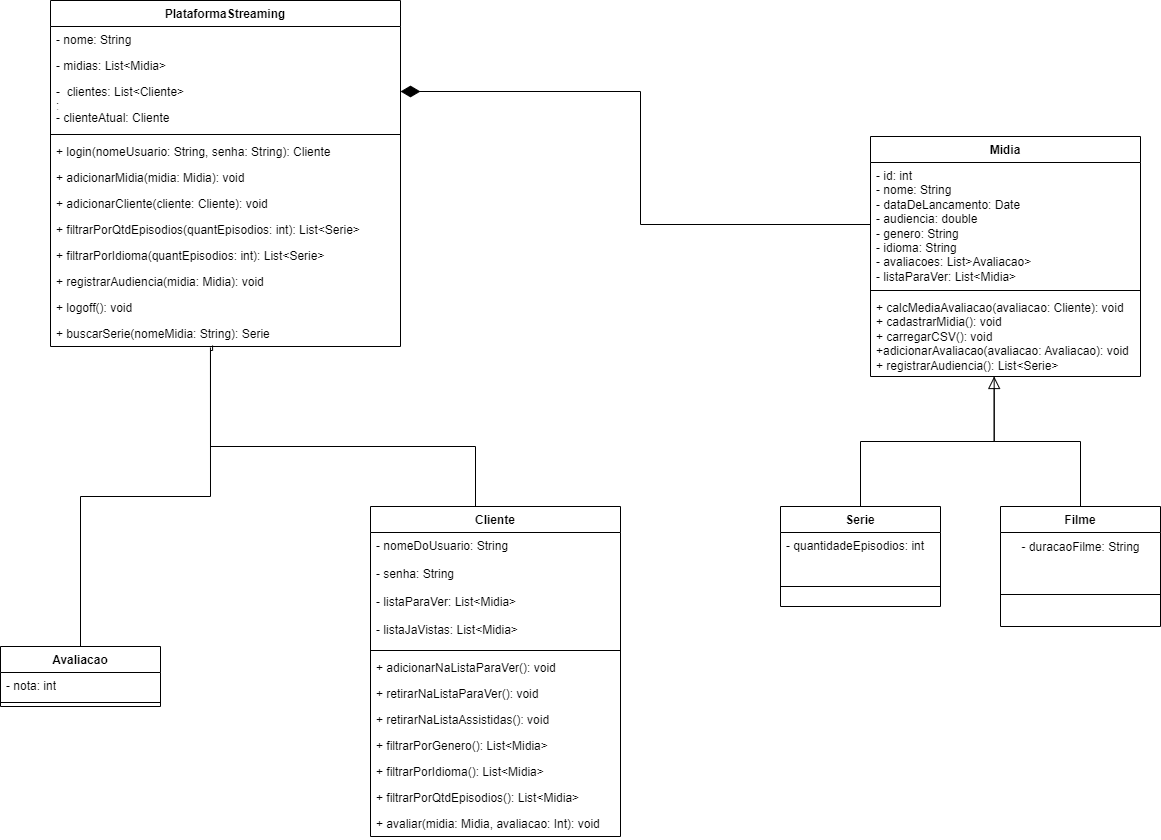

The diagram above was exported from draw.io. Its source (the exported page's mxGraphModel, read from the mxfile embedded in the PNG):
<mxGraphModel dx="2261" dy="788" grid="1" gridSize="10" guides="1" tooltips="1" connect="1" arrows="1" fold="1" page="1" pageScale="1" pageWidth="827" pageHeight="1169" math="0" shadow="0">
  <root>
    <mxCell id="0" />
    <mxCell id="1" parent="0" />
    <mxCell id="qoW6hOR56rgV1oEy2TSz-57" style="edgeStyle=orthogonalEdgeStyle;rounded=0;orthogonalLoop=1;jettySize=auto;html=1;entryX=0.458;entryY=1;entryDx=0;entryDy=0;entryPerimeter=0;endArrow=block;endFill=0;endSize=10;" parent="1" source="qoW6hOR56rgV1oEy2TSz-1" target="qoW6hOR56rgV1oEy2TSz-55" edge="1">
      <mxGeometry relative="1" as="geometry" />
    </mxCell>
    <mxCell id="qoW6hOR56rgV1oEy2TSz-1" value="Serie" style="swimlane;fontStyle=1;align=center;verticalAlign=top;childLayout=stackLayout;horizontal=1;startSize=26;horizontalStack=0;resizeParent=1;resizeParentMax=0;resizeLast=0;collapsible=1;marginBottom=0;" parent="1" vertex="1">
      <mxGeometry x="420" y="510" width="160" height="100" as="geometry" />
    </mxCell>
    <mxCell id="qoW6hOR56rgV1oEy2TSz-5" value="- quantidadeEpisodios: int" style="text;strokeColor=none;fillColor=none;align=left;verticalAlign=top;spacingLeft=4;spacingRight=4;overflow=hidden;rotatable=0;points=[[0,0.5],[1,0.5]];portConstraint=eastwest;" parent="qoW6hOR56rgV1oEy2TSz-1" vertex="1">
      <mxGeometry y="26" width="160" height="34" as="geometry" />
    </mxCell>
    <mxCell id="qoW6hOR56rgV1oEy2TSz-6" value="" style="line;strokeWidth=1;fillColor=none;align=left;verticalAlign=middle;spacingTop=-1;spacingLeft=3;spacingRight=3;rotatable=0;labelPosition=right;points=[];portConstraint=eastwest;strokeColor=inherit;" parent="qoW6hOR56rgV1oEy2TSz-1" vertex="1">
      <mxGeometry y="60" width="160" height="40" as="geometry" />
    </mxCell>
    <mxCell id="qoW6hOR56rgV1oEy2TSz-56" style="edgeStyle=orthogonalEdgeStyle;rounded=0;orthogonalLoop=1;jettySize=auto;html=1;entryX=0.458;entryY=1;entryDx=0;entryDy=0;entryPerimeter=0;endArrow=none;endFill=0;" parent="1" source="qoW6hOR56rgV1oEy2TSz-7" target="qoW6hOR56rgV1oEy2TSz-55" edge="1">
      <mxGeometry relative="1" as="geometry" />
    </mxCell>
    <mxCell id="qoW6hOR56rgV1oEy2TSz-7" value="Filme" style="swimlane;fontStyle=1;align=center;verticalAlign=top;childLayout=stackLayout;horizontal=1;startSize=26;horizontalStack=0;resizeParent=1;resizeParentMax=0;resizeLast=0;collapsible=1;marginBottom=0;" parent="1" vertex="1">
      <mxGeometry x="640" y="510" width="160" height="120" as="geometry" />
    </mxCell>
    <mxCell id="qoW6hOR56rgV1oEy2TSz-61" value="- duracaoFilme: String" style="text;html=1;align=center;verticalAlign=middle;resizable=0;points=[];autosize=1;strokeColor=none;fillColor=none;" parent="qoW6hOR56rgV1oEy2TSz-7" vertex="1">
      <mxGeometry y="26" width="160" height="30" as="geometry" />
    </mxCell>
    <mxCell id="qoW6hOR56rgV1oEy2TSz-9" value="" style="line;strokeWidth=1;fillColor=none;align=left;verticalAlign=middle;spacingTop=-1;spacingLeft=3;spacingRight=3;rotatable=0;labelPosition=right;points=[];portConstraint=eastwest;strokeColor=inherit;" parent="qoW6hOR56rgV1oEy2TSz-7" vertex="1">
      <mxGeometry y="56" width="160" height="64" as="geometry" />
    </mxCell>
    <mxCell id="qoW6hOR56rgV1oEy2TSz-58" style="edgeStyle=orthogonalEdgeStyle;rounded=0;orthogonalLoop=1;jettySize=auto;html=1;entryX=0.463;entryY=0.962;entryDx=0;entryDy=0;entryPerimeter=0;endArrow=none;endFill=0;endSize=16;" parent="1" source="qoW6hOR56rgV1oEy2TSz-10" target="qoW6hOR56rgV1oEy2TSz-34" edge="1">
      <mxGeometry relative="1" as="geometry">
        <Array as="points">
          <mxPoint x="115" y="450" />
          <mxPoint x="-150" y="450" />
          <mxPoint x="-150" y="354" />
          <mxPoint x="-148" y="354" />
        </Array>
      </mxGeometry>
    </mxCell>
    <mxCell id="qoW6hOR56rgV1oEy2TSz-10" value="Cliente&#10;" style="swimlane;fontStyle=1;align=center;verticalAlign=top;childLayout=stackLayout;horizontal=1;startSize=26;horizontalStack=0;resizeParent=1;resizeParentMax=0;resizeLast=0;collapsible=1;marginBottom=0;" parent="1" vertex="1">
      <mxGeometry x="10" y="510" width="250" height="330" as="geometry" />
    </mxCell>
    <mxCell id="qoW6hOR56rgV1oEy2TSz-11" value="- nomeDoUsuario: String&#10;&#10;- senha: String&#10;&#10;- listaParaVer: List&lt;Midia&gt;&#10;&#10;- listaJaVistas: List&lt;Midia&gt;" style="text;strokeColor=none;fillColor=none;align=left;verticalAlign=top;spacingLeft=4;spacingRight=4;overflow=hidden;rotatable=0;points=[[0,0.5],[1,0.5]];portConstraint=eastwest;" parent="qoW6hOR56rgV1oEy2TSz-10" vertex="1">
      <mxGeometry y="26" width="250" height="114" as="geometry" />
    </mxCell>
    <mxCell id="qoW6hOR56rgV1oEy2TSz-12" value="" style="line;strokeWidth=1;fillColor=none;align=left;verticalAlign=middle;spacingTop=-1;spacingLeft=3;spacingRight=3;rotatable=0;labelPosition=right;points=[];portConstraint=eastwest;strokeColor=inherit;" parent="qoW6hOR56rgV1oEy2TSz-10" vertex="1">
      <mxGeometry y="140" width="250" height="8" as="geometry" />
    </mxCell>
    <mxCell id="qoW6hOR56rgV1oEy2TSz-13" value="+ adicionarNaListaParaVer(): void" style="text;strokeColor=none;fillColor=none;align=left;verticalAlign=top;spacingLeft=4;spacingRight=4;overflow=hidden;rotatable=0;points=[[0,0.5],[1,0.5]];portConstraint=eastwest;" parent="qoW6hOR56rgV1oEy2TSz-10" vertex="1">
      <mxGeometry y="148" width="250" height="26" as="geometry" />
    </mxCell>
    <mxCell id="qoW6hOR56rgV1oEy2TSz-14" value="+ retirarNaListaParaVer(): void" style="text;strokeColor=none;fillColor=none;align=left;verticalAlign=top;spacingLeft=4;spacingRight=4;overflow=hidden;rotatable=0;points=[[0,0.5],[1,0.5]];portConstraint=eastwest;" parent="qoW6hOR56rgV1oEy2TSz-10" vertex="1">
      <mxGeometry y="174" width="250" height="26" as="geometry" />
    </mxCell>
    <mxCell id="qoW6hOR56rgV1oEy2TSz-16" value="+ retirarNaListaAssistidas(): void" style="text;strokeColor=none;fillColor=none;align=left;verticalAlign=top;spacingLeft=4;spacingRight=4;overflow=hidden;rotatable=0;points=[[0,0.5],[1,0.5]];portConstraint=eastwest;" parent="qoW6hOR56rgV1oEy2TSz-10" vertex="1">
      <mxGeometry y="200" width="250" height="26" as="geometry" />
    </mxCell>
    <mxCell id="qoW6hOR56rgV1oEy2TSz-17" value="+ filtrarPorGenero(): List&lt;Midia&gt;" style="text;strokeColor=none;fillColor=none;align=left;verticalAlign=top;spacingLeft=4;spacingRight=4;overflow=hidden;rotatable=0;points=[[0,0.5],[1,0.5]];portConstraint=eastwest;" parent="qoW6hOR56rgV1oEy2TSz-10" vertex="1">
      <mxGeometry y="226" width="250" height="26" as="geometry" />
    </mxCell>
    <mxCell id="qoW6hOR56rgV1oEy2TSz-18" value="+ filtrarPorIdioma(): List&lt;Midia&gt;" style="text;strokeColor=none;fillColor=none;align=left;verticalAlign=top;spacingLeft=4;spacingRight=4;overflow=hidden;rotatable=0;points=[[0,0.5],[1,0.5]];portConstraint=eastwest;" parent="qoW6hOR56rgV1oEy2TSz-10" vertex="1">
      <mxGeometry y="252" width="250" height="26" as="geometry" />
    </mxCell>
    <mxCell id="qoW6hOR56rgV1oEy2TSz-19" value="+ filtrarPorQtdEpisodios(): List&lt;Midia&gt;" style="text;strokeColor=none;fillColor=none;align=left;verticalAlign=top;spacingLeft=4;spacingRight=4;overflow=hidden;rotatable=0;points=[[0,0.5],[1,0.5]];portConstraint=eastwest;" parent="qoW6hOR56rgV1oEy2TSz-10" vertex="1">
      <mxGeometry y="278" width="250" height="26" as="geometry" />
    </mxCell>
    <mxCell id="qoW6hOR56rgV1oEy2TSz-48" value="+ avaliar(midia: Midia, avaliacao: Int): void" style="text;strokeColor=none;fillColor=none;align=left;verticalAlign=top;spacingLeft=4;spacingRight=4;overflow=hidden;rotatable=0;points=[[0,0.5],[1,0.5]];portConstraint=eastwest;" parent="qoW6hOR56rgV1oEy2TSz-10" vertex="1">
      <mxGeometry y="304" width="250" height="26" as="geometry" />
    </mxCell>
    <mxCell id="qoW6hOR56rgV1oEy2TSz-21" value="PlataformaStreaming" style="swimlane;fontStyle=1;align=center;verticalAlign=top;childLayout=stackLayout;horizontal=1;startSize=26;horizontalStack=0;resizeParent=1;resizeParentMax=0;resizeLast=0;collapsible=1;marginBottom=0;" parent="1" vertex="1">
      <mxGeometry x="-310" y="4" width="350" height="346" as="geometry" />
    </mxCell>
    <mxCell id="qoW6hOR56rgV1oEy2TSz-22" value="- nome: String" style="text;strokeColor=none;fillColor=none;align=left;verticalAlign=top;spacingLeft=4;spacingRight=4;overflow=hidden;rotatable=0;points=[[0,0.5],[1,0.5]];portConstraint=eastwest;" parent="qoW6hOR56rgV1oEy2TSz-21" vertex="1">
      <mxGeometry y="26" width="350" height="26" as="geometry" />
    </mxCell>
    <mxCell id="qoW6hOR56rgV1oEy2TSz-23" value="- midias: List&lt;Midia&gt;" style="text;strokeColor=none;fillColor=none;align=left;verticalAlign=top;spacingLeft=4;spacingRight=4;overflow=hidden;rotatable=0;points=[[0,0.5],[1,0.5]];portConstraint=eastwest;" parent="qoW6hOR56rgV1oEy2TSz-21" vertex="1">
      <mxGeometry y="52" width="350" height="26" as="geometry" />
    </mxCell>
    <mxCell id="qoW6hOR56rgV1oEy2TSz-24" value="-  clientes: List&lt;Cliente&gt; &#10;;" style="text;strokeColor=none;fillColor=none;align=left;verticalAlign=top;spacingLeft=4;spacingRight=4;overflow=hidden;rotatable=0;points=[[0,0.5],[1,0.5]];portConstraint=eastwest;" parent="qoW6hOR56rgV1oEy2TSz-21" vertex="1">
      <mxGeometry y="78" width="350" height="26" as="geometry" />
    </mxCell>
    <mxCell id="qoW6hOR56rgV1oEy2TSz-25" value="- clienteAtual: Cliente" style="text;strokeColor=none;fillColor=none;align=left;verticalAlign=top;spacingLeft=4;spacingRight=4;overflow=hidden;rotatable=0;points=[[0,0.5],[1,0.5]];portConstraint=eastwest;" parent="qoW6hOR56rgV1oEy2TSz-21" vertex="1">
      <mxGeometry y="104" width="350" height="26" as="geometry" />
    </mxCell>
    <mxCell id="qoW6hOR56rgV1oEy2TSz-26" value="" style="line;strokeWidth=1;fillColor=none;align=left;verticalAlign=middle;spacingTop=-1;spacingLeft=3;spacingRight=3;rotatable=0;labelPosition=right;points=[];portConstraint=eastwest;strokeColor=inherit;" parent="qoW6hOR56rgV1oEy2TSz-21" vertex="1">
      <mxGeometry y="130" width="350" height="8" as="geometry" />
    </mxCell>
    <mxCell id="qoW6hOR56rgV1oEy2TSz-27" value="+ login(nomeUsuario: String, senha: String): Cliente" style="text;strokeColor=none;fillColor=none;align=left;verticalAlign=top;spacingLeft=4;spacingRight=4;overflow=hidden;rotatable=0;points=[[0,0.5],[1,0.5]];portConstraint=eastwest;" parent="qoW6hOR56rgV1oEy2TSz-21" vertex="1">
      <mxGeometry y="138" width="350" height="26" as="geometry" />
    </mxCell>
    <mxCell id="qoW6hOR56rgV1oEy2TSz-28" value="+ adicionarMidia(midia: Midia): void" style="text;strokeColor=none;fillColor=none;align=left;verticalAlign=top;spacingLeft=4;spacingRight=4;overflow=hidden;rotatable=0;points=[[0,0.5],[1,0.5]];portConstraint=eastwest;" parent="qoW6hOR56rgV1oEy2TSz-21" vertex="1">
      <mxGeometry y="164" width="350" height="26" as="geometry" />
    </mxCell>
    <mxCell id="gsBPQzKyv7hhCqJkQUFs-8" value="+ adicionarCliente(cliente: Cliente): void" style="text;strokeColor=none;fillColor=none;align=left;verticalAlign=top;spacingLeft=4;spacingRight=4;overflow=hidden;rotatable=0;points=[[0,0.5],[1,0.5]];portConstraint=eastwest;" vertex="1" parent="qoW6hOR56rgV1oEy2TSz-21">
      <mxGeometry y="190" width="350" height="26" as="geometry" />
    </mxCell>
    <mxCell id="qoW6hOR56rgV1oEy2TSz-30" value="+ filtrarPorQtdEpisodios(quantEpisodios: int): List&lt;Serie&gt;" style="text;strokeColor=none;fillColor=none;align=left;verticalAlign=top;spacingLeft=4;spacingRight=4;overflow=hidden;rotatable=0;points=[[0,0.5],[1,0.5]];portConstraint=eastwest;" parent="qoW6hOR56rgV1oEy2TSz-21" vertex="1">
      <mxGeometry y="216" width="350" height="26" as="geometry" />
    </mxCell>
    <mxCell id="qoW6hOR56rgV1oEy2TSz-31" value="+ filtrarPorIdioma(quantEpisodios: int): List&lt;Serie&gt;" style="text;strokeColor=none;fillColor=none;align=left;verticalAlign=top;spacingLeft=4;spacingRight=4;overflow=hidden;rotatable=0;points=[[0,0.5],[1,0.5]];portConstraint=eastwest;" parent="qoW6hOR56rgV1oEy2TSz-21" vertex="1">
      <mxGeometry y="242" width="350" height="26" as="geometry" />
    </mxCell>
    <mxCell id="qoW6hOR56rgV1oEy2TSz-32" value="+ registrarAudiencia(midia: Midia): void" style="text;strokeColor=none;fillColor=none;align=left;verticalAlign=top;spacingLeft=4;spacingRight=4;overflow=hidden;rotatable=0;points=[[0,0.5],[1,0.5]];portConstraint=eastwest;" parent="qoW6hOR56rgV1oEy2TSz-21" vertex="1">
      <mxGeometry y="268" width="350" height="26" as="geometry" />
    </mxCell>
    <mxCell id="qoW6hOR56rgV1oEy2TSz-33" value="+ logoff(): void" style="text;strokeColor=none;fillColor=none;align=left;verticalAlign=top;spacingLeft=4;spacingRight=4;overflow=hidden;rotatable=0;points=[[0,0.5],[1,0.5]];portConstraint=eastwest;" parent="qoW6hOR56rgV1oEy2TSz-21" vertex="1">
      <mxGeometry y="294" width="350" height="26" as="geometry" />
    </mxCell>
    <mxCell id="qoW6hOR56rgV1oEy2TSz-34" value="+ buscarSerie(nomeMidia: String): Serie" style="text;strokeColor=none;fillColor=none;align=left;verticalAlign=top;spacingLeft=4;spacingRight=4;overflow=hidden;rotatable=0;points=[[0,0.5],[1,0.5]];portConstraint=eastwest;" parent="qoW6hOR56rgV1oEy2TSz-21" vertex="1">
      <mxGeometry y="320" width="350" height="26" as="geometry" />
    </mxCell>
    <mxCell id="qoW6hOR56rgV1oEy2TSz-52" value="Midia" style="swimlane;fontStyle=1;align=center;verticalAlign=top;childLayout=stackLayout;horizontal=1;startSize=26;horizontalStack=0;resizeParent=1;resizeParentMax=0;resizeLast=0;collapsible=1;marginBottom=0;whiteSpace=wrap;html=1;" parent="1" vertex="1">
      <mxGeometry x="510" y="140" width="270" height="240" as="geometry" />
    </mxCell>
    <mxCell id="qoW6hOR56rgV1oEy2TSz-53" value="- id: int&lt;br style=&quot;border-color: var(--border-color);&quot;&gt;- nome: String&lt;br style=&quot;border-color: var(--border-color);&quot;&gt;- dataDeLancamento: Date&lt;br style=&quot;border-color: var(--border-color);&quot;&gt;- audiencia: double&lt;br style=&quot;border-color: var(--border-color);&quot;&gt;- genero: String&lt;br&gt;- idioma: String&lt;br&gt;- avaliacoes: List&amp;gt;Avaliacao&amp;gt;&lt;br&gt;- listaParaVer: List&amp;lt;Midia&amp;gt;&lt;br&gt;" style="text;strokeColor=none;fillColor=none;align=left;verticalAlign=top;spacingLeft=4;spacingRight=4;overflow=hidden;rotatable=0;points=[[0,0.5],[1,0.5]];portConstraint=eastwest;whiteSpace=wrap;html=1;" parent="qoW6hOR56rgV1oEy2TSz-52" vertex="1">
      <mxGeometry y="26" width="270" height="124" as="geometry" />
    </mxCell>
    <mxCell id="qoW6hOR56rgV1oEy2TSz-54" value="" style="line;strokeWidth=1;fillColor=none;align=left;verticalAlign=middle;spacingTop=-1;spacingLeft=3;spacingRight=3;rotatable=0;labelPosition=right;points=[];portConstraint=eastwest;strokeColor=inherit;" parent="qoW6hOR56rgV1oEy2TSz-52" vertex="1">
      <mxGeometry y="150" width="270" height="8" as="geometry" />
    </mxCell>
    <mxCell id="qoW6hOR56rgV1oEy2TSz-55" value="+ calcMediaAvaliacao(avaliacao: Cliente): void&amp;nbsp;&amp;nbsp;&lt;br&gt;+ cadastrarMidia(): void&lt;br&gt;+ carregarCSV(): void&lt;br&gt;+adicionarAvaliacao(avaliacao: Avaliacao): void&lt;br&gt;+ registrarAudiencia(): List&amp;lt;Serie&amp;gt;" style="text;strokeColor=none;fillColor=none;align=left;verticalAlign=top;spacingLeft=4;spacingRight=4;overflow=hidden;rotatable=0;points=[[0,0.5],[1,0.5]];portConstraint=eastwest;whiteSpace=wrap;html=1;" parent="qoW6hOR56rgV1oEy2TSz-52" vertex="1">
      <mxGeometry y="158" width="270" height="82" as="geometry" />
    </mxCell>
    <mxCell id="qoW6hOR56rgV1oEy2TSz-60" style="edgeStyle=orthogonalEdgeStyle;rounded=0;orthogonalLoop=1;jettySize=auto;html=1;entryX=1;entryY=0.5;entryDx=0;entryDy=0;endArrow=diamondThin;endFill=1;endSize=17;" parent="1" source="qoW6hOR56rgV1oEy2TSz-53" target="qoW6hOR56rgV1oEy2TSz-24" edge="1">
      <mxGeometry relative="1" as="geometry" />
    </mxCell>
    <mxCell id="gsBPQzKyv7hhCqJkQUFs-6" style="edgeStyle=orthogonalEdgeStyle;rounded=0;orthogonalLoop=1;jettySize=auto;html=1;entryX=0.457;entryY=1.038;entryDx=0;entryDy=0;entryPerimeter=0;endArrow=none;endFill=0;" edge="1" parent="1" source="gsBPQzKyv7hhCqJkQUFs-1" target="qoW6hOR56rgV1oEy2TSz-34">
      <mxGeometry relative="1" as="geometry">
        <Array as="points">
          <mxPoint x="-280" y="500" />
          <mxPoint x="-150" y="500" />
        </Array>
      </mxGeometry>
    </mxCell>
    <mxCell id="gsBPQzKyv7hhCqJkQUFs-1" value="Avaliacao" style="swimlane;fontStyle=1;align=center;verticalAlign=top;childLayout=stackLayout;horizontal=1;startSize=26;horizontalStack=0;resizeParent=1;resizeParentMax=0;resizeLast=0;collapsible=1;marginBottom=0;whiteSpace=wrap;html=1;" vertex="1" parent="1">
      <mxGeometry x="-360" y="650" width="160" height="60" as="geometry" />
    </mxCell>
    <mxCell id="gsBPQzKyv7hhCqJkQUFs-2" value="- nota: int" style="text;strokeColor=none;fillColor=none;align=left;verticalAlign=top;spacingLeft=4;spacingRight=4;overflow=hidden;rotatable=0;points=[[0,0.5],[1,0.5]];portConstraint=eastwest;whiteSpace=wrap;html=1;" vertex="1" parent="gsBPQzKyv7hhCqJkQUFs-1">
      <mxGeometry y="26" width="160" height="26" as="geometry" />
    </mxCell>
    <mxCell id="gsBPQzKyv7hhCqJkQUFs-3" value="" style="line;strokeWidth=1;fillColor=none;align=left;verticalAlign=middle;spacingTop=-1;spacingLeft=3;spacingRight=3;rotatable=0;labelPosition=right;points=[];portConstraint=eastwest;strokeColor=inherit;" vertex="1" parent="gsBPQzKyv7hhCqJkQUFs-1">
      <mxGeometry y="52" width="160" height="8" as="geometry" />
    </mxCell>
  </root>
</mxGraphModel>